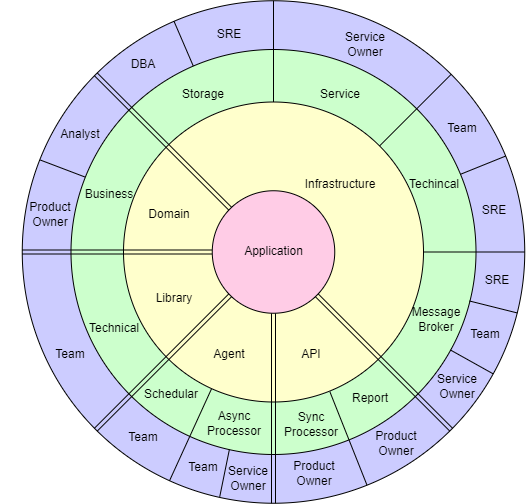

The diagram above was exported from draw.io. Its source (the exported page's mxGraphModel, read from the mxfile embedded in the PNG):
<mxGraphModel dx="1154" dy="577" grid="1" gridSize="10" guides="1" tooltips="1" connect="1" arrows="1" fold="1" page="1" pageScale="1" pageWidth="800" pageHeight="800" math="0" shadow="0">
  <root>
    <mxCell id="0" />
    <mxCell id="1" parent="0" />
    <mxCell id="1MRrM6nbadOkAlg30WoT-113" value="" style="ellipse;whiteSpace=wrap;html=1;aspect=fixed;fillColor=#CCCCFF;" vertex="1" parent="1">
      <mxGeometry x="151.75" y="41.25" width="502.5" height="502.5" as="geometry" />
    </mxCell>
    <mxCell id="1MRrM6nbadOkAlg30WoT-82" value="" style="ellipse;whiteSpace=wrap;html=1;aspect=fixed;fillColor=#CCFFCC;" vertex="1" parent="1">
      <mxGeometry x="200.5" y="90" width="405" height="405" as="geometry" />
    </mxCell>
    <mxCell id="1MRrM6nbadOkAlg30WoT-79" value="" style="ellipse;whiteSpace=wrap;html=1;aspect=fixed;fillColor=#FFFFCC;" vertex="1" parent="1">
      <mxGeometry x="253" y="142.5" width="300" height="300" as="geometry" />
    </mxCell>
    <mxCell id="1MRrM6nbadOkAlg30WoT-83" style="edgeStyle=none;rounded=0;orthogonalLoop=1;jettySize=auto;html=1;exitX=0;exitY=0;exitDx=0;exitDy=0;shape=link;entryX=0;entryY=0;entryDx=0;entryDy=0;" edge="1" parent="1" source="1MRrM6nbadOkAlg30WoT-80" target="1MRrM6nbadOkAlg30WoT-113">
      <mxGeometry relative="1" as="geometry" />
    </mxCell>
    <mxCell id="1MRrM6nbadOkAlg30WoT-84" style="edgeStyle=none;rounded=0;orthogonalLoop=1;jettySize=auto;html=1;exitX=0;exitY=0.5;exitDx=0;exitDy=0;entryX=0;entryY=0.5;entryDx=0;entryDy=0;shape=link;" edge="1" parent="1" source="1MRrM6nbadOkAlg30WoT-80" target="1MRrM6nbadOkAlg30WoT-113">
      <mxGeometry relative="1" as="geometry" />
    </mxCell>
    <mxCell id="1MRrM6nbadOkAlg30WoT-85" style="edgeStyle=none;rounded=0;orthogonalLoop=1;jettySize=auto;html=1;exitX=0;exitY=1;exitDx=0;exitDy=0;shape=link;entryX=0;entryY=1;entryDx=0;entryDy=0;" edge="1" parent="1" source="1MRrM6nbadOkAlg30WoT-80" target="1MRrM6nbadOkAlg30WoT-113">
      <mxGeometry relative="1" as="geometry" />
    </mxCell>
    <mxCell id="1MRrM6nbadOkAlg30WoT-87" style="edgeStyle=none;rounded=0;orthogonalLoop=1;jettySize=auto;html=1;exitX=1;exitY=1;exitDx=0;exitDy=0;entryX=1;entryY=1;entryDx=0;entryDy=0;shape=link;" edge="1" parent="1" source="1MRrM6nbadOkAlg30WoT-80" target="1MRrM6nbadOkAlg30WoT-113">
      <mxGeometry relative="1" as="geometry" />
    </mxCell>
    <mxCell id="1MRrM6nbadOkAlg30WoT-88" style="edgeStyle=none;rounded=0;orthogonalLoop=1;jettySize=auto;html=1;exitX=0.5;exitY=1;exitDx=0;exitDy=0;entryX=0.5;entryY=1;entryDx=0;entryDy=0;shape=link;" edge="1" parent="1" source="1MRrM6nbadOkAlg30WoT-80" target="1MRrM6nbadOkAlg30WoT-113">
      <mxGeometry relative="1" as="geometry" />
    </mxCell>
    <mxCell id="1MRrM6nbadOkAlg30WoT-80" value="Application" style="ellipse;whiteSpace=wrap;html=1;aspect=fixed;fillColor=#FFCCE6;" vertex="1" parent="1">
      <mxGeometry x="341.75" y="231.25" width="122.5" height="122.5" as="geometry" />
    </mxCell>
    <mxCell id="1MRrM6nbadOkAlg30WoT-89" value="Agent" style="text;html=1;strokeColor=none;fillColor=none;align=center;verticalAlign=middle;whiteSpace=wrap;rounded=0;" vertex="1" parent="1">
      <mxGeometry x="328.5" y="380" width="60" height="30" as="geometry" />
    </mxCell>
    <mxCell id="1MRrM6nbadOkAlg30WoT-90" value="API" style="text;html=1;strokeColor=none;fillColor=none;align=center;verticalAlign=middle;whiteSpace=wrap;rounded=0;" vertex="1" parent="1">
      <mxGeometry x="410.5" y="380" width="60" height="30" as="geometry" />
    </mxCell>
    <mxCell id="1MRrM6nbadOkAlg30WoT-91" value="Infrastructure" style="text;html=1;strokeColor=none;fillColor=none;align=center;verticalAlign=middle;whiteSpace=wrap;rounded=0;" vertex="1" parent="1">
      <mxGeometry x="440" y="210" width="60" height="30" as="geometry" />
    </mxCell>
    <mxCell id="1MRrM6nbadOkAlg30WoT-92" value="Domain" style="text;html=1;strokeColor=none;fillColor=none;align=center;verticalAlign=middle;whiteSpace=wrap;rounded=0;" vertex="1" parent="1">
      <mxGeometry x="268.5" y="240" width="60" height="30" as="geometry" />
    </mxCell>
    <mxCell id="1MRrM6nbadOkAlg30WoT-93" value="Library" style="text;html=1;strokeColor=none;fillColor=none;align=center;verticalAlign=middle;whiteSpace=wrap;rounded=0;" vertex="1" parent="1">
      <mxGeometry x="274" y="323.75" width="60" height="30" as="geometry" />
    </mxCell>
    <mxCell id="1MRrM6nbadOkAlg30WoT-98" value="Business" style="text;html=1;strokeColor=none;fillColor=none;align=center;verticalAlign=middle;whiteSpace=wrap;rounded=0;" vertex="1" parent="1">
      <mxGeometry x="208.5" y="220" width="60" height="30" as="geometry" />
    </mxCell>
    <mxCell id="1MRrM6nbadOkAlg30WoT-99" value="Technical" style="text;html=1;strokeColor=none;fillColor=none;align=center;verticalAlign=middle;whiteSpace=wrap;rounded=0;" vertex="1" parent="1">
      <mxGeometry x="214" y="353.75" width="60" height="30" as="geometry" />
    </mxCell>
    <mxCell id="1MRrM6nbadOkAlg30WoT-100" value="Storage" style="text;html=1;strokeColor=none;fillColor=none;align=center;verticalAlign=middle;whiteSpace=wrap;rounded=0;" vertex="1" parent="1">
      <mxGeometry x="303" y="120" width="60" height="30" as="geometry" />
    </mxCell>
    <mxCell id="1MRrM6nbadOkAlg30WoT-101" value="Service" style="text;html=1;strokeColor=none;fillColor=none;align=center;verticalAlign=middle;whiteSpace=wrap;rounded=0;" vertex="1" parent="1">
      <mxGeometry x="440" y="120" width="60" height="30" as="geometry" />
    </mxCell>
    <mxCell id="1MRrM6nbadOkAlg30WoT-102" value="Message&lt;br&gt;Broker" style="text;html=1;strokeColor=none;fillColor=none;align=center;verticalAlign=middle;whiteSpace=wrap;rounded=0;" vertex="1" parent="1">
      <mxGeometry x="536.25" y="345" width="60" height="30" as="geometry" />
    </mxCell>
    <mxCell id="1MRrM6nbadOkAlg30WoT-103" value="Async&lt;br&gt;Processor" style="text;html=1;strokeColor=none;fillColor=none;align=center;verticalAlign=middle;whiteSpace=wrap;rounded=0;" vertex="1" parent="1">
      <mxGeometry x="334" y="449" width="60" height="30" as="geometry" />
    </mxCell>
    <mxCell id="1MRrM6nbadOkAlg30WoT-104" value="Schedular" style="text;html=1;strokeColor=none;fillColor=none;align=center;verticalAlign=middle;whiteSpace=wrap;rounded=0;" vertex="1" parent="1">
      <mxGeometry x="270.5" y="420" width="60" height="30" as="geometry" />
    </mxCell>
    <mxCell id="1MRrM6nbadOkAlg30WoT-105" value="Sync Processor" style="text;html=1;strokeColor=none;fillColor=none;align=center;verticalAlign=middle;whiteSpace=wrap;rounded=0;" vertex="1" parent="1">
      <mxGeometry x="410.5" y="450" width="60" height="30" as="geometry" />
    </mxCell>
    <mxCell id="1MRrM6nbadOkAlg30WoT-106" value="Report" style="text;html=1;strokeColor=none;fillColor=none;align=center;verticalAlign=middle;whiteSpace=wrap;rounded=0;" vertex="1" parent="1">
      <mxGeometry x="470" y="424" width="60" height="30" as="geometry" />
    </mxCell>
    <mxCell id="1MRrM6nbadOkAlg30WoT-107" value="" style="endArrow=none;html=1;rounded=0;exitX=0.5;exitY=0;exitDx=0;exitDy=0;" edge="1" parent="1" source="1MRrM6nbadOkAlg30WoT-79" target="1MRrM6nbadOkAlg30WoT-113">
      <mxGeometry width="50" height="50" relative="1" as="geometry">
        <mxPoint x="620" y="340" as="sourcePoint" />
        <mxPoint x="670" y="290" as="targetPoint" />
      </mxGeometry>
    </mxCell>
    <mxCell id="1MRrM6nbadOkAlg30WoT-108" value="" style="endArrow=none;html=1;rounded=0;exitX=1;exitY=0;exitDx=0;exitDy=0;" edge="1" parent="1" source="1MRrM6nbadOkAlg30WoT-79" target="1MRrM6nbadOkAlg30WoT-113">
      <mxGeometry width="50" height="50" relative="1" as="geometry">
        <mxPoint x="559" y="270" as="sourcePoint" />
        <mxPoint x="608" y="260" as="targetPoint" />
      </mxGeometry>
    </mxCell>
    <mxCell id="1MRrM6nbadOkAlg30WoT-111" value="" style="endArrow=none;html=1;rounded=0;entryX=0.688;entryY=0.966;entryDx=0;entryDy=0;entryPerimeter=0;" edge="1" parent="1" source="1MRrM6nbadOkAlg30WoT-113" target="1MRrM6nbadOkAlg30WoT-79">
      <mxGeometry width="50" height="50" relative="1" as="geometry">
        <mxPoint x="500" y="530" as="sourcePoint" />
        <mxPoint x="550" y="480" as="targetPoint" />
      </mxGeometry>
    </mxCell>
    <mxCell id="1MRrM6nbadOkAlg30WoT-112" value="" style="endArrow=none;html=1;rounded=0;entryX=0.293;entryY=0.957;entryDx=0;entryDy=0;entryPerimeter=0;" edge="1" parent="1" source="1MRrM6nbadOkAlg30WoT-113" target="1MRrM6nbadOkAlg30WoT-79">
      <mxGeometry width="50" height="50" relative="1" as="geometry">
        <mxPoint x="280" y="530" as="sourcePoint" />
        <mxPoint x="330" y="480" as="targetPoint" />
      </mxGeometry>
    </mxCell>
    <mxCell id="1MRrM6nbadOkAlg30WoT-116" value="Product&lt;br&gt;Owner" style="text;html=1;strokeColor=none;fillColor=none;align=center;verticalAlign=middle;whiteSpace=wrap;rounded=0;" vertex="1" parent="1">
      <mxGeometry x="130" y="240" width="100" height="30" as="geometry" />
    </mxCell>
    <mxCell id="1MRrM6nbadOkAlg30WoT-117" value="" style="endArrow=none;html=1;rounded=0;entryX=0.036;entryY=0.317;entryDx=0;entryDy=0;exitX=0.035;exitY=0.315;exitDx=0;exitDy=0;exitPerimeter=0;entryPerimeter=0;" edge="1" parent="1" source="1MRrM6nbadOkAlg30WoT-82" target="1MRrM6nbadOkAlg30WoT-113">
      <mxGeometry width="50" height="50" relative="1" as="geometry">
        <mxPoint x="400" y="90" as="sourcePoint" />
        <mxPoint x="450" y="40" as="targetPoint" />
      </mxGeometry>
    </mxCell>
    <mxCell id="1MRrM6nbadOkAlg30WoT-118" value="Analyst" style="text;html=1;strokeColor=none;fillColor=none;align=center;verticalAlign=middle;whiteSpace=wrap;rounded=0;" vertex="1" parent="1">
      <mxGeometry x="160" y="160" width="100" height="30" as="geometry" />
    </mxCell>
    <mxCell id="1MRrM6nbadOkAlg30WoT-119" value="DBA" style="text;html=1;strokeColor=none;fillColor=none;align=center;verticalAlign=middle;whiteSpace=wrap;rounded=0;" vertex="1" parent="1">
      <mxGeometry x="223" y="90" width="100" height="30" as="geometry" />
    </mxCell>
    <mxCell id="1MRrM6nbadOkAlg30WoT-120" value="Service&lt;br&gt;Owner" style="text;html=1;strokeColor=none;fillColor=none;align=center;verticalAlign=middle;whiteSpace=wrap;rounded=0;" vertex="1" parent="1">
      <mxGeometry x="470" y="70" width="50" height="30" as="geometry" />
    </mxCell>
    <mxCell id="1MRrM6nbadOkAlg30WoT-121" value="Service&lt;br&gt;Owner" style="text;html=1;strokeColor=none;fillColor=none;align=center;verticalAlign=middle;whiteSpace=wrap;rounded=0;" vertex="1" parent="1">
      <mxGeometry x="562" y="412.5" width="50" height="30" as="geometry" />
    </mxCell>
    <mxCell id="1MRrM6nbadOkAlg30WoT-124" value="Team" style="text;html=1;strokeColor=none;fillColor=none;align=center;verticalAlign=middle;whiteSpace=wrap;rounded=0;" vertex="1" parent="1">
      <mxGeometry x="562" y="154" width="60" height="30" as="geometry" />
    </mxCell>
    <mxCell id="1MRrM6nbadOkAlg30WoT-125" value="Team" style="text;html=1;strokeColor=none;fillColor=none;align=center;verticalAlign=middle;whiteSpace=wrap;rounded=0;" vertex="1" parent="1">
      <mxGeometry x="170" y="380" width="60" height="30" as="geometry" />
    </mxCell>
    <mxCell id="1MRrM6nbadOkAlg30WoT-126" value="Team" style="text;html=1;strokeColor=none;fillColor=none;align=center;verticalAlign=middle;whiteSpace=wrap;rounded=0;" vertex="1" parent="1">
      <mxGeometry x="243" y="463" width="60" height="30" as="geometry" />
    </mxCell>
    <mxCell id="1MRrM6nbadOkAlg30WoT-127" value="Team" style="text;html=1;strokeColor=none;fillColor=none;align=center;verticalAlign=middle;whiteSpace=wrap;rounded=0;" vertex="1" parent="1">
      <mxGeometry x="303" y="493" width="60" height="30" as="geometry" />
    </mxCell>
    <mxCell id="1MRrM6nbadOkAlg30WoT-128" value="Product&lt;br&gt;Owner" style="text;html=1;strokeColor=none;fillColor=none;align=center;verticalAlign=middle;whiteSpace=wrap;rounded=0;" vertex="1" parent="1">
      <mxGeometry x="475.5" y="469" width="100" height="30" as="geometry" />
    </mxCell>
    <mxCell id="1MRrM6nbadOkAlg30WoT-129" value="Product&lt;br&gt;Owner" style="text;html=1;strokeColor=none;fillColor=none;align=center;verticalAlign=middle;whiteSpace=wrap;rounded=0;" vertex="1" parent="1">
      <mxGeometry x="394" y="499" width="100" height="30" as="geometry" />
    </mxCell>
    <mxCell id="1MRrM6nbadOkAlg30WoT-130" value="Service&lt;br&gt;Owner" style="text;html=1;strokeColor=none;fillColor=none;align=center;verticalAlign=middle;whiteSpace=wrap;rounded=0;" vertex="1" parent="1">
      <mxGeometry x="353" y="504" width="50" height="30" as="geometry" />
    </mxCell>
    <mxCell id="1MRrM6nbadOkAlg30WoT-131" value="" style="endArrow=none;html=1;rounded=0;entryX=0.391;entryY=0.988;entryDx=0;entryDy=0;entryPerimeter=0;exitX=0.393;exitY=0.987;exitDx=0;exitDy=0;exitPerimeter=0;" edge="1" parent="1" source="1MRrM6nbadOkAlg30WoT-113" target="1MRrM6nbadOkAlg30WoT-82">
      <mxGeometry width="50" height="50" relative="1" as="geometry">
        <mxPoint x="310" y="600" as="sourcePoint" />
        <mxPoint x="360" y="550" as="targetPoint" />
      </mxGeometry>
    </mxCell>
    <mxCell id="1MRrM6nbadOkAlg30WoT-133" value="" style="endArrow=none;html=1;rounded=0;exitX=1;exitY=0.5;exitDx=0;exitDy=0;entryX=1;entryY=0.5;entryDx=0;entryDy=0;" edge="1" parent="1" source="1MRrM6nbadOkAlg30WoT-79" target="1MRrM6nbadOkAlg30WoT-113">
      <mxGeometry width="50" height="50" relative="1" as="geometry">
        <mxPoint x="553" y="249" as="sourcePoint" />
        <mxPoint x="648" y="213" as="targetPoint" />
      </mxGeometry>
    </mxCell>
    <mxCell id="1MRrM6nbadOkAlg30WoT-134" value="Techincal" style="text;html=1;strokeColor=none;fillColor=none;align=center;verticalAlign=middle;whiteSpace=wrap;rounded=0;" vertex="1" parent="1">
      <mxGeometry x="534.25" y="210" width="60" height="30" as="geometry" />
    </mxCell>
    <mxCell id="1MRrM6nbadOkAlg30WoT-137" value="" style="endArrow=none;html=1;rounded=0;exitX=0.302;exitY=0.041;exitDx=0;exitDy=0;exitPerimeter=0;" edge="1" parent="1" source="1MRrM6nbadOkAlg30WoT-82" target="1MRrM6nbadOkAlg30WoT-113">
      <mxGeometry width="50" height="50" relative="1" as="geometry">
        <mxPoint x="519" y="196" as="sourcePoint" />
        <mxPoint x="591" y="125" as="targetPoint" />
      </mxGeometry>
    </mxCell>
    <mxCell id="1MRrM6nbadOkAlg30WoT-138" value="SRE" style="text;html=1;strokeColor=none;fillColor=none;align=center;verticalAlign=middle;whiteSpace=wrap;rounded=0;" vertex="1" parent="1">
      <mxGeometry x="308.5" y="60" width="100" height="30" as="geometry" />
    </mxCell>
    <mxCell id="1MRrM6nbadOkAlg30WoT-139" value="" style="endArrow=none;html=1;rounded=0;entryX=0.962;entryY=0.308;entryDx=0;entryDy=0;entryPerimeter=0;" edge="1" parent="1" source="1MRrM6nbadOkAlg30WoT-113" target="1MRrM6nbadOkAlg30WoT-82">
      <mxGeometry width="50" height="50" relative="1" as="geometry">
        <mxPoint x="333" y="117" as="sourcePoint" />
        <mxPoint x="314" y="72" as="targetPoint" />
      </mxGeometry>
    </mxCell>
    <mxCell id="1MRrM6nbadOkAlg30WoT-140" value="SRE" style="text;html=1;strokeColor=none;fillColor=none;align=center;verticalAlign=middle;whiteSpace=wrap;rounded=0;" vertex="1" parent="1">
      <mxGeometry x="594.25" y="236" width="60" height="30" as="geometry" />
    </mxCell>
    <mxCell id="1MRrM6nbadOkAlg30WoT-141" value="" style="endArrow=none;html=1;rounded=0;entryX=0.984;entryY=0.621;entryDx=0;entryDy=0;entryPerimeter=0;" edge="1" parent="1" source="1MRrM6nbadOkAlg30WoT-113" target="1MRrM6nbadOkAlg30WoT-82">
      <mxGeometry width="50" height="50" relative="1" as="geometry">
        <mxPoint x="645" y="206" as="sourcePoint" />
        <mxPoint x="600" y="225" as="targetPoint" />
      </mxGeometry>
    </mxCell>
    <mxCell id="1MRrM6nbadOkAlg30WoT-144" value="" style="endArrow=none;html=1;rounded=0;entryX=0.937;entryY=0.742;entryDx=0;entryDy=0;entryPerimeter=0;" edge="1" parent="1" source="1MRrM6nbadOkAlg30WoT-113" target="1MRrM6nbadOkAlg30WoT-82">
      <mxGeometry width="50" height="50" relative="1" as="geometry">
        <mxPoint x="658" y="357" as="sourcePoint" />
        <mxPoint x="611" y="347" as="targetPoint" />
      </mxGeometry>
    </mxCell>
    <mxCell id="1MRrM6nbadOkAlg30WoT-145" value="Team" style="text;html=1;strokeColor=none;fillColor=none;align=center;verticalAlign=middle;whiteSpace=wrap;rounded=0;" vertex="1" parent="1">
      <mxGeometry x="590" y="360" width="50" height="30" as="geometry" />
    </mxCell>
    <mxCell id="1MRrM6nbadOkAlg30WoT-146" value="SRE" style="text;html=1;strokeColor=none;fillColor=none;align=center;verticalAlign=middle;whiteSpace=wrap;rounded=0;" vertex="1" parent="1">
      <mxGeometry x="602.25" y="306" width="50" height="30" as="geometry" />
    </mxCell>
  </root>
</mxGraphModel>